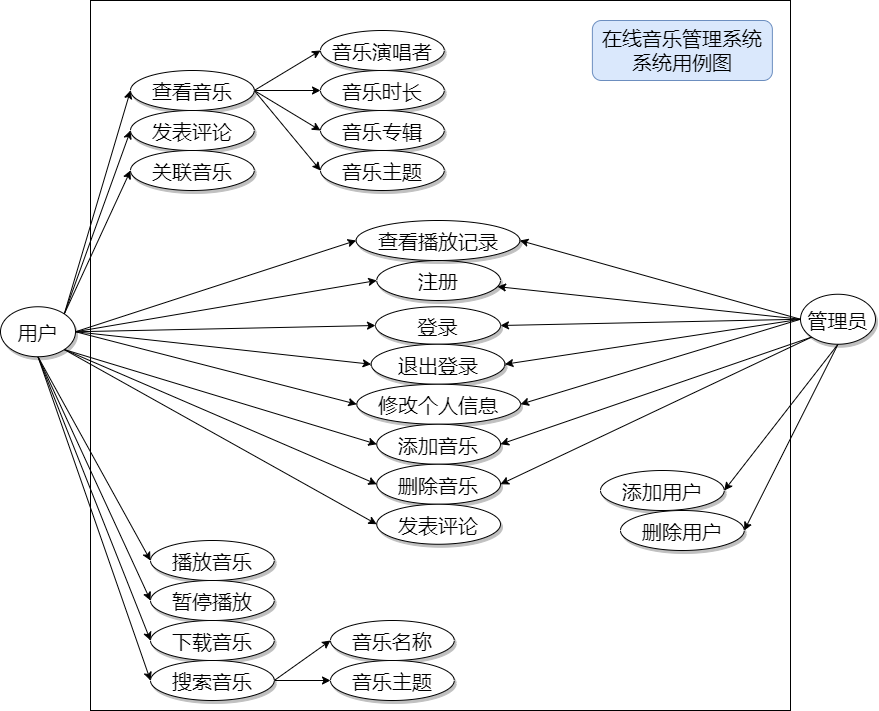

The diagram above was exported from draw.io. Its source (the exported page's mxGraphModel, read from the mxfile embedded in the PNG):
<mxGraphModel dx="904" dy="614" grid="1" gridSize="10" guides="1" tooltips="1" connect="1" arrows="1" fold="1" page="1" pageScale="1" pageWidth="1100" pageHeight="850" background="#ffffff" math="0" shadow="0">
  <root>
    <mxCell id="0" />
    <mxCell id="1" parent="0" />
    <mxCell id="veOpRhmT--1ajgp0WGIu-60" value="" style="rounded=0;whiteSpace=wrap;html=1;" vertex="1" parent="1">
      <mxGeometry x="180" y="30" width="700" height="710" as="geometry" />
    </mxCell>
    <mxCell id="1ea317790d2ca983-6" value="&lt;span&gt;&lt;font style=&quot;font-size: 20px&quot;&gt;登录&lt;/font&gt;&lt;/span&gt;" style="ellipse;whiteSpace=wrap;html=1;rounded=0;shadow=1;comic=0;labelBackgroundColor=none;strokeWidth=1;fontFamily=Verdana;fontSize=12;align=center;" parent="1" vertex="1">
      <mxGeometry x="465" y="336.25" width="125" height="37.5" as="geometry" />
    </mxCell>
    <mxCell id="1ea317790d2ca983-7" value="&lt;span&gt;&lt;font style=&quot;font-size: 20px&quot;&gt;注册&lt;/font&gt;&lt;/span&gt;" style="ellipse;whiteSpace=wrap;html=1;rounded=0;shadow=1;comic=0;labelBackgroundColor=none;strokeWidth=1;fontFamily=Verdana;fontSize=12;align=center;" parent="1" vertex="1">
      <mxGeometry x="466.25" y="290" width="123.75" height="40" as="geometry" />
    </mxCell>
    <mxCell id="1ea317790d2ca983-8" value="&lt;font style=&quot;font-size: 20px&quot;&gt;退出登录&lt;/font&gt;" style="ellipse;whiteSpace=wrap;html=1;rounded=0;shadow=1;comic=0;labelBackgroundColor=none;strokeWidth=1;fontFamily=Verdana;fontSize=12;align=center;" parent="1" vertex="1">
      <mxGeometry x="460.63" y="373.75" width="133.75" height="40" as="geometry" />
    </mxCell>
    <mxCell id="veOpRhmT--1ajgp0WGIu-19" style="edgeStyle=none;rounded=0;orthogonalLoop=1;jettySize=auto;html=1;exitX=1;exitY=0.5;exitDx=0;exitDy=0;entryX=0;entryY=0.5;entryDx=0;entryDy=0;" edge="1" parent="1" source="veOpRhmT--1ajgp0WGIu-2" target="1ea317790d2ca983-7">
      <mxGeometry relative="1" as="geometry" />
    </mxCell>
    <mxCell id="veOpRhmT--1ajgp0WGIu-20" style="edgeStyle=none;rounded=0;orthogonalLoop=1;jettySize=auto;html=1;exitX=1;exitY=0.5;exitDx=0;exitDy=0;entryX=0;entryY=0.5;entryDx=0;entryDy=0;" edge="1" parent="1" source="veOpRhmT--1ajgp0WGIu-2" target="1ea317790d2ca983-6">
      <mxGeometry relative="1" as="geometry" />
    </mxCell>
    <mxCell id="veOpRhmT--1ajgp0WGIu-21" style="edgeStyle=none;rounded=0;orthogonalLoop=1;jettySize=auto;html=1;exitX=1;exitY=0.5;exitDx=0;exitDy=0;entryX=0;entryY=0.5;entryDx=0;entryDy=0;" edge="1" parent="1" source="veOpRhmT--1ajgp0WGIu-2" target="1ea317790d2ca983-8">
      <mxGeometry relative="1" as="geometry" />
    </mxCell>
    <mxCell id="veOpRhmT--1ajgp0WGIu-22" style="edgeStyle=none;rounded=0;orthogonalLoop=1;jettySize=auto;html=1;exitX=1;exitY=0.5;exitDx=0;exitDy=0;entryX=0;entryY=0.5;entryDx=0;entryDy=0;" edge="1" parent="1" source="veOpRhmT--1ajgp0WGIu-2" target="veOpRhmT--1ajgp0WGIu-4">
      <mxGeometry relative="1" as="geometry" />
    </mxCell>
    <mxCell id="veOpRhmT--1ajgp0WGIu-24" style="edgeStyle=none;rounded=0;orthogonalLoop=1;jettySize=auto;html=1;exitX=0.5;exitY=1;exitDx=0;exitDy=0;entryX=0;entryY=0.5;entryDx=0;entryDy=0;" edge="1" parent="1" source="veOpRhmT--1ajgp0WGIu-2" target="veOpRhmT--1ajgp0WGIu-17">
      <mxGeometry relative="1" as="geometry" />
    </mxCell>
    <mxCell id="veOpRhmT--1ajgp0WGIu-25" style="edgeStyle=none;rounded=0;orthogonalLoop=1;jettySize=auto;html=1;exitX=0.5;exitY=1;exitDx=0;exitDy=0;entryX=0;entryY=0.5;entryDx=0;entryDy=0;" edge="1" parent="1" source="veOpRhmT--1ajgp0WGIu-2" target="veOpRhmT--1ajgp0WGIu-13">
      <mxGeometry relative="1" as="geometry" />
    </mxCell>
    <mxCell id="veOpRhmT--1ajgp0WGIu-26" style="edgeStyle=none;rounded=0;orthogonalLoop=1;jettySize=auto;html=1;exitX=0.5;exitY=1;exitDx=0;exitDy=0;entryX=0;entryY=0.5;entryDx=0;entryDy=0;" edge="1" parent="1" source="veOpRhmT--1ajgp0WGIu-2" target="veOpRhmT--1ajgp0WGIu-12">
      <mxGeometry relative="1" as="geometry" />
    </mxCell>
    <mxCell id="veOpRhmT--1ajgp0WGIu-27" style="edgeStyle=none;rounded=0;orthogonalLoop=1;jettySize=auto;html=1;exitX=0.5;exitY=1;exitDx=0;exitDy=0;entryX=0;entryY=0.5;entryDx=0;entryDy=0;" edge="1" parent="1" source="veOpRhmT--1ajgp0WGIu-2" target="veOpRhmT--1ajgp0WGIu-11">
      <mxGeometry relative="1" as="geometry" />
    </mxCell>
    <mxCell id="veOpRhmT--1ajgp0WGIu-28" style="edgeStyle=none;rounded=0;orthogonalLoop=1;jettySize=auto;html=1;exitX=1;exitY=0;exitDx=0;exitDy=0;entryX=0;entryY=0.5;entryDx=0;entryDy=0;" edge="1" parent="1" source="veOpRhmT--1ajgp0WGIu-2" target="veOpRhmT--1ajgp0WGIu-16">
      <mxGeometry relative="1" as="geometry" />
    </mxCell>
    <mxCell id="veOpRhmT--1ajgp0WGIu-29" style="edgeStyle=none;rounded=0;orthogonalLoop=1;jettySize=auto;html=1;exitX=1;exitY=0;exitDx=0;exitDy=0;entryX=0;entryY=0.5;entryDx=0;entryDy=0;" edge="1" parent="1" source="veOpRhmT--1ajgp0WGIu-2" target="veOpRhmT--1ajgp0WGIu-15">
      <mxGeometry relative="1" as="geometry" />
    </mxCell>
    <mxCell id="veOpRhmT--1ajgp0WGIu-30" style="edgeStyle=none;rounded=0;orthogonalLoop=1;jettySize=auto;html=1;exitX=1;exitY=0;exitDx=0;exitDy=0;entryX=0;entryY=0.5;entryDx=0;entryDy=0;" edge="1" parent="1" source="veOpRhmT--1ajgp0WGIu-2" target="veOpRhmT--1ajgp0WGIu-14">
      <mxGeometry relative="1" as="geometry" />
    </mxCell>
    <mxCell id="veOpRhmT--1ajgp0WGIu-39" style="edgeStyle=none;rounded=0;orthogonalLoop=1;jettySize=auto;html=1;exitX=1;exitY=0.5;exitDx=0;exitDy=0;entryX=0;entryY=0.5;entryDx=0;entryDy=0;" edge="1" parent="1" source="veOpRhmT--1ajgp0WGIu-2" target="veOpRhmT--1ajgp0WGIu-5">
      <mxGeometry relative="1" as="geometry" />
    </mxCell>
    <mxCell id="veOpRhmT--1ajgp0WGIu-43" style="edgeStyle=none;rounded=0;orthogonalLoop=1;jettySize=auto;html=1;exitX=1;exitY=1;exitDx=0;exitDy=0;entryX=0;entryY=0.5;entryDx=0;entryDy=0;" edge="1" parent="1" source="veOpRhmT--1ajgp0WGIu-2" target="veOpRhmT--1ajgp0WGIu-40">
      <mxGeometry relative="1" as="geometry" />
    </mxCell>
    <mxCell id="veOpRhmT--1ajgp0WGIu-44" style="edgeStyle=none;rounded=0;orthogonalLoop=1;jettySize=auto;html=1;exitX=1;exitY=1;exitDx=0;exitDy=0;entryX=0;entryY=0.5;entryDx=0;entryDy=0;" edge="1" parent="1" source="veOpRhmT--1ajgp0WGIu-2" target="veOpRhmT--1ajgp0WGIu-41">
      <mxGeometry relative="1" as="geometry" />
    </mxCell>
    <mxCell id="veOpRhmT--1ajgp0WGIu-45" style="edgeStyle=none;rounded=0;orthogonalLoop=1;jettySize=auto;html=1;exitX=1;exitY=1;exitDx=0;exitDy=0;entryX=0;entryY=0.5;entryDx=0;entryDy=0;" edge="1" parent="1" source="veOpRhmT--1ajgp0WGIu-2" target="veOpRhmT--1ajgp0WGIu-42">
      <mxGeometry relative="1" as="geometry">
        <mxPoint x="469.9999999999998" y="599.9999999999998" as="targetPoint" />
      </mxGeometry>
    </mxCell>
    <mxCell id="veOpRhmT--1ajgp0WGIu-2" value="&lt;font style=&quot;font-size: 20px&quot;&gt;用户&lt;/font&gt;" style="ellipse;whiteSpace=wrap;html=1;rounded=0;shadow=1;comic=0;labelBackgroundColor=none;strokeWidth=1;fontFamily=Verdana;fontSize=12;align=center;" vertex="1" parent="1">
      <mxGeometry x="90" y="336.25" width="75" height="50" as="geometry" />
    </mxCell>
    <mxCell id="veOpRhmT--1ajgp0WGIu-6" style="rounded=0;orthogonalLoop=1;jettySize=auto;html=1;exitX=0;exitY=0.5;exitDx=0;exitDy=0;" edge="1" parent="1" source="veOpRhmT--1ajgp0WGIu-3" target="1ea317790d2ca983-7">
      <mxGeometry relative="1" as="geometry" />
    </mxCell>
    <mxCell id="veOpRhmT--1ajgp0WGIu-7" style="edgeStyle=none;rounded=0;orthogonalLoop=1;jettySize=auto;html=1;exitX=0;exitY=0.5;exitDx=0;exitDy=0;entryX=1;entryY=0.5;entryDx=0;entryDy=0;" edge="1" parent="1" source="veOpRhmT--1ajgp0WGIu-3" target="1ea317790d2ca983-6">
      <mxGeometry relative="1" as="geometry" />
    </mxCell>
    <mxCell id="veOpRhmT--1ajgp0WGIu-8" style="edgeStyle=none;rounded=0;orthogonalLoop=1;jettySize=auto;html=1;exitX=0;exitY=0.5;exitDx=0;exitDy=0;entryX=1;entryY=0.5;entryDx=0;entryDy=0;" edge="1" parent="1" source="veOpRhmT--1ajgp0WGIu-3" target="1ea317790d2ca983-8">
      <mxGeometry relative="1" as="geometry" />
    </mxCell>
    <mxCell id="veOpRhmT--1ajgp0WGIu-9" style="edgeStyle=none;rounded=0;orthogonalLoop=1;jettySize=auto;html=1;exitX=0;exitY=0.5;exitDx=0;exitDy=0;entryX=1;entryY=0.5;entryDx=0;entryDy=0;" edge="1" parent="1" source="veOpRhmT--1ajgp0WGIu-3" target="veOpRhmT--1ajgp0WGIu-4">
      <mxGeometry relative="1" as="geometry" />
    </mxCell>
    <mxCell id="veOpRhmT--1ajgp0WGIu-10" style="edgeStyle=none;rounded=0;orthogonalLoop=1;jettySize=auto;html=1;exitX=0;exitY=0.5;exitDx=0;exitDy=0;entryX=1;entryY=0.5;entryDx=0;entryDy=0;" edge="1" parent="1" source="veOpRhmT--1ajgp0WGIu-3" target="veOpRhmT--1ajgp0WGIu-5">
      <mxGeometry relative="1" as="geometry" />
    </mxCell>
    <mxCell id="veOpRhmT--1ajgp0WGIu-46" style="edgeStyle=none;rounded=0;orthogonalLoop=1;jettySize=auto;html=1;exitX=0;exitY=1;exitDx=0;exitDy=0;entryX=1;entryY=0.5;entryDx=0;entryDy=0;" edge="1" parent="1" source="veOpRhmT--1ajgp0WGIu-3" target="veOpRhmT--1ajgp0WGIu-40">
      <mxGeometry relative="1" as="geometry" />
    </mxCell>
    <mxCell id="veOpRhmT--1ajgp0WGIu-47" style="edgeStyle=none;rounded=0;orthogonalLoop=1;jettySize=auto;html=1;exitX=0;exitY=1;exitDx=0;exitDy=0;entryX=1;entryY=0.5;entryDx=0;entryDy=0;" edge="1" parent="1" source="veOpRhmT--1ajgp0WGIu-3" target="veOpRhmT--1ajgp0WGIu-41">
      <mxGeometry relative="1" as="geometry" />
    </mxCell>
    <mxCell id="veOpRhmT--1ajgp0WGIu-50" style="edgeStyle=none;rounded=0;orthogonalLoop=1;jettySize=auto;html=1;exitX=0.5;exitY=1;exitDx=0;exitDy=0;entryX=1;entryY=0.5;entryDx=0;entryDy=0;" edge="1" parent="1" source="veOpRhmT--1ajgp0WGIu-3" target="veOpRhmT--1ajgp0WGIu-48">
      <mxGeometry relative="1" as="geometry" />
    </mxCell>
    <mxCell id="veOpRhmT--1ajgp0WGIu-51" style="edgeStyle=none;rounded=0;orthogonalLoop=1;jettySize=auto;html=1;exitX=0.5;exitY=1;exitDx=0;exitDy=0;entryX=1;entryY=0.5;entryDx=0;entryDy=0;" edge="1" parent="1" source="veOpRhmT--1ajgp0WGIu-3" target="veOpRhmT--1ajgp0WGIu-49">
      <mxGeometry relative="1" as="geometry" />
    </mxCell>
    <mxCell id="veOpRhmT--1ajgp0WGIu-3" value="&lt;font style=&quot;font-size: 20px&quot;&gt;管理员&lt;/font&gt;" style="ellipse;whiteSpace=wrap;html=1;rounded=0;shadow=1;comic=0;labelBackgroundColor=none;strokeWidth=1;fontFamily=Verdana;fontSize=12;align=center;" vertex="1" parent="1">
      <mxGeometry x="890" y="323.75" width="75" height="50" as="geometry" />
    </mxCell>
    <mxCell id="veOpRhmT--1ajgp0WGIu-4" value="&lt;font style=&quot;font-size: 20px&quot;&gt;修改个人信息&lt;/font&gt;" style="ellipse;whiteSpace=wrap;html=1;rounded=0;shadow=1;comic=0;labelBackgroundColor=none;strokeWidth=1;fontFamily=Verdana;fontSize=12;align=center;" vertex="1" parent="1">
      <mxGeometry x="446.25" y="413.75" width="163.75" height="40" as="geometry" />
    </mxCell>
    <mxCell id="veOpRhmT--1ajgp0WGIu-5" value="&lt;span style=&quot;font-size: 20px&quot;&gt;查看播放记录&lt;/span&gt;" style="ellipse;whiteSpace=wrap;html=1;rounded=0;shadow=1;comic=0;labelBackgroundColor=none;strokeWidth=1;fontFamily=Verdana;fontSize=12;align=center;" vertex="1" parent="1">
      <mxGeometry x="445.63" y="250" width="163.75" height="40" as="geometry" />
    </mxCell>
    <mxCell id="veOpRhmT--1ajgp0WGIu-11" value="&lt;span&gt;&lt;font style=&quot;font-size: 20px&quot;&gt;播放音乐&lt;/font&gt;&lt;/span&gt;" style="ellipse;whiteSpace=wrap;html=1;rounded=0;shadow=1;comic=0;labelBackgroundColor=none;strokeWidth=1;fontFamily=Verdana;fontSize=12;align=center;" vertex="1" parent="1">
      <mxGeometry x="240" y="570" width="123.75" height="40" as="geometry" />
    </mxCell>
    <mxCell id="veOpRhmT--1ajgp0WGIu-12" value="&lt;span&gt;&lt;font style=&quot;font-size: 20px&quot;&gt;暂停播放&lt;/font&gt;&lt;/span&gt;" style="ellipse;whiteSpace=wrap;html=1;rounded=0;shadow=1;comic=0;labelBackgroundColor=none;strokeWidth=1;fontFamily=Verdana;fontSize=12;align=center;" vertex="1" parent="1">
      <mxGeometry x="240" y="610" width="123.75" height="40" as="geometry" />
    </mxCell>
    <mxCell id="veOpRhmT--1ajgp0WGIu-13" value="&lt;span&gt;&lt;font style=&quot;font-size: 20px&quot;&gt;下载音乐&lt;/font&gt;&lt;/span&gt;" style="ellipse;whiteSpace=wrap;html=1;rounded=0;shadow=1;comic=0;labelBackgroundColor=none;strokeWidth=1;fontFamily=Verdana;fontSize=12;align=center;" vertex="1" parent="1">
      <mxGeometry x="240" y="650" width="123.75" height="40" as="geometry" />
    </mxCell>
    <mxCell id="veOpRhmT--1ajgp0WGIu-35" style="edgeStyle=none;rounded=0;orthogonalLoop=1;jettySize=auto;html=1;exitX=1;exitY=0.5;exitDx=0;exitDy=0;entryX=0;entryY=0.5;entryDx=0;entryDy=0;" edge="1" parent="1" source="veOpRhmT--1ajgp0WGIu-14" target="veOpRhmT--1ajgp0WGIu-31">
      <mxGeometry relative="1" as="geometry" />
    </mxCell>
    <mxCell id="veOpRhmT--1ajgp0WGIu-36" style="edgeStyle=none;rounded=0;orthogonalLoop=1;jettySize=auto;html=1;exitX=1;exitY=0.5;exitDx=0;exitDy=0;entryX=0;entryY=0.5;entryDx=0;entryDy=0;" edge="1" parent="1" source="veOpRhmT--1ajgp0WGIu-14" target="veOpRhmT--1ajgp0WGIu-32">
      <mxGeometry relative="1" as="geometry" />
    </mxCell>
    <mxCell id="veOpRhmT--1ajgp0WGIu-37" style="edgeStyle=none;rounded=0;orthogonalLoop=1;jettySize=auto;html=1;exitX=1;exitY=0.5;exitDx=0;exitDy=0;entryX=0;entryY=0.5;entryDx=0;entryDy=0;" edge="1" parent="1" source="veOpRhmT--1ajgp0WGIu-14" target="veOpRhmT--1ajgp0WGIu-33">
      <mxGeometry relative="1" as="geometry" />
    </mxCell>
    <mxCell id="veOpRhmT--1ajgp0WGIu-38" style="edgeStyle=none;rounded=0;orthogonalLoop=1;jettySize=auto;html=1;exitX=1;exitY=0.5;exitDx=0;exitDy=0;entryX=0;entryY=0.5;entryDx=0;entryDy=0;" edge="1" parent="1" source="veOpRhmT--1ajgp0WGIu-14" target="veOpRhmT--1ajgp0WGIu-34">
      <mxGeometry relative="1" as="geometry" />
    </mxCell>
    <mxCell id="veOpRhmT--1ajgp0WGIu-14" value="&lt;span&gt;&lt;font style=&quot;font-size: 20px&quot;&gt;查看音乐&lt;/font&gt;&lt;/span&gt;" style="ellipse;whiteSpace=wrap;html=1;rounded=0;shadow=1;comic=0;labelBackgroundColor=none;strokeWidth=1;fontFamily=Verdana;fontSize=12;align=center;" vertex="1" parent="1">
      <mxGeometry x="220" y="100" width="123.75" height="40" as="geometry" />
    </mxCell>
    <mxCell id="veOpRhmT--1ajgp0WGIu-15" value="&lt;span&gt;&lt;font style=&quot;font-size: 20px&quot;&gt;发表评论&lt;/font&gt;&lt;/span&gt;" style="ellipse;whiteSpace=wrap;html=1;rounded=0;shadow=1;comic=0;labelBackgroundColor=none;strokeWidth=1;fontFamily=Verdana;fontSize=12;align=center;" vertex="1" parent="1">
      <mxGeometry x="220" y="140" width="123.75" height="40" as="geometry" />
    </mxCell>
    <mxCell id="veOpRhmT--1ajgp0WGIu-16" value="&lt;span style=&quot;font-size: 20px&quot;&gt;关联音乐&lt;/span&gt;" style="ellipse;whiteSpace=wrap;html=1;rounded=0;shadow=1;comic=0;labelBackgroundColor=none;strokeWidth=1;fontFamily=Verdana;fontSize=12;align=center;" vertex="1" parent="1">
      <mxGeometry x="220" y="180" width="123.75" height="40" as="geometry" />
    </mxCell>
    <mxCell id="veOpRhmT--1ajgp0WGIu-57" style="edgeStyle=none;rounded=0;orthogonalLoop=1;jettySize=auto;html=1;exitX=1;exitY=0.5;exitDx=0;exitDy=0;entryX=0;entryY=0.5;entryDx=0;entryDy=0;" edge="1" parent="1" source="veOpRhmT--1ajgp0WGIu-17" target="veOpRhmT--1ajgp0WGIu-54">
      <mxGeometry relative="1" as="geometry" />
    </mxCell>
    <mxCell id="veOpRhmT--1ajgp0WGIu-58" style="edgeStyle=none;rounded=0;orthogonalLoop=1;jettySize=auto;html=1;exitX=1;exitY=0.5;exitDx=0;exitDy=0;entryX=0;entryY=0.5;entryDx=0;entryDy=0;" edge="1" parent="1" source="veOpRhmT--1ajgp0WGIu-17" target="veOpRhmT--1ajgp0WGIu-55">
      <mxGeometry relative="1" as="geometry" />
    </mxCell>
    <mxCell id="veOpRhmT--1ajgp0WGIu-17" value="&lt;span&gt;&lt;font style=&quot;font-size: 20px&quot;&gt;搜索音乐&lt;/font&gt;&lt;/span&gt;" style="ellipse;whiteSpace=wrap;html=1;rounded=0;shadow=1;comic=0;labelBackgroundColor=none;strokeWidth=1;fontFamily=Verdana;fontSize=12;align=center;" vertex="1" parent="1">
      <mxGeometry x="240" y="690" width="123.75" height="40" as="geometry" />
    </mxCell>
    <mxCell id="veOpRhmT--1ajgp0WGIu-31" value="&lt;span&gt;&lt;font style=&quot;font-size: 20px&quot;&gt;音乐演唱者&lt;/font&gt;&lt;/span&gt;" style="ellipse;whiteSpace=wrap;html=1;rounded=0;shadow=1;comic=0;labelBackgroundColor=none;strokeWidth=1;fontFamily=Verdana;fontSize=12;align=center;" vertex="1" parent="1">
      <mxGeometry x="410" y="60" width="123.75" height="40" as="geometry" />
    </mxCell>
    <mxCell id="veOpRhmT--1ajgp0WGIu-32" value="&lt;span&gt;&lt;font style=&quot;font-size: 20px&quot;&gt;音乐时长&lt;/font&gt;&lt;/span&gt;" style="ellipse;whiteSpace=wrap;html=1;rounded=0;shadow=1;comic=0;labelBackgroundColor=none;strokeWidth=1;fontFamily=Verdana;fontSize=12;align=center;" vertex="1" parent="1">
      <mxGeometry x="410" y="100" width="123.75" height="40" as="geometry" />
    </mxCell>
    <mxCell id="veOpRhmT--1ajgp0WGIu-33" value="&lt;span&gt;&lt;font style=&quot;font-size: 20px&quot;&gt;音乐专辑&lt;/font&gt;&lt;/span&gt;" style="ellipse;whiteSpace=wrap;html=1;rounded=0;shadow=1;comic=0;labelBackgroundColor=none;strokeWidth=1;fontFamily=Verdana;fontSize=12;align=center;" vertex="1" parent="1">
      <mxGeometry x="410" y="140" width="123.75" height="40" as="geometry" />
    </mxCell>
    <mxCell id="veOpRhmT--1ajgp0WGIu-34" value="&lt;span&gt;&lt;font style=&quot;font-size: 20px&quot;&gt;音乐主题&lt;/font&gt;&lt;/span&gt;" style="ellipse;whiteSpace=wrap;html=1;rounded=0;shadow=1;comic=0;labelBackgroundColor=none;strokeWidth=1;fontFamily=Verdana;fontSize=12;align=center;" vertex="1" parent="1">
      <mxGeometry x="410" y="180" width="123.75" height="40" as="geometry" />
    </mxCell>
    <mxCell id="veOpRhmT--1ajgp0WGIu-40" value="&lt;span&gt;&lt;font style=&quot;font-size: 20px&quot;&gt;添加音乐&lt;/font&gt;&lt;/span&gt;" style="ellipse;whiteSpace=wrap;html=1;rounded=0;shadow=1;comic=0;labelBackgroundColor=none;strokeWidth=1;fontFamily=Verdana;fontSize=12;align=center;" vertex="1" parent="1">
      <mxGeometry x="466.25" y="453.75" width="123.75" height="40" as="geometry" />
    </mxCell>
    <mxCell id="veOpRhmT--1ajgp0WGIu-41" value="&lt;span&gt;&lt;font style=&quot;font-size: 20px&quot;&gt;删除音乐&lt;/font&gt;&lt;/span&gt;" style="ellipse;whiteSpace=wrap;html=1;rounded=0;shadow=1;comic=0;labelBackgroundColor=none;strokeWidth=1;fontFamily=Verdana;fontSize=12;align=center;" vertex="1" parent="1">
      <mxGeometry x="466.25" y="493.75" width="123.75" height="40" as="geometry" />
    </mxCell>
    <mxCell id="veOpRhmT--1ajgp0WGIu-42" value="&lt;span style=&quot;font-size: 20px&quot;&gt;发表评论&lt;/span&gt;" style="ellipse;whiteSpace=wrap;html=1;rounded=0;shadow=1;comic=0;labelBackgroundColor=none;strokeWidth=1;fontFamily=Verdana;fontSize=12;align=center;" vertex="1" parent="1">
      <mxGeometry x="466.25" y="533.75" width="123.75" height="40" as="geometry" />
    </mxCell>
    <mxCell id="veOpRhmT--1ajgp0WGIu-48" value="&lt;span style=&quot;font-size: 20px&quot;&gt;添加用户&lt;/span&gt;" style="ellipse;whiteSpace=wrap;html=1;rounded=0;shadow=1;comic=0;labelBackgroundColor=none;strokeWidth=1;fontFamily=Verdana;fontSize=12;align=center;" vertex="1" parent="1">
      <mxGeometry x="690" y="500" width="123.75" height="40" as="geometry" />
    </mxCell>
    <mxCell id="veOpRhmT--1ajgp0WGIu-49" value="&lt;span style=&quot;font-size: 20px&quot;&gt;删除用户&lt;/span&gt;" style="ellipse;whiteSpace=wrap;html=1;rounded=0;shadow=1;comic=0;labelBackgroundColor=none;strokeWidth=1;fontFamily=Verdana;fontSize=12;align=center;" vertex="1" parent="1">
      <mxGeometry x="710" y="540" width="123.75" height="40" as="geometry" />
    </mxCell>
    <mxCell id="veOpRhmT--1ajgp0WGIu-52" value="&lt;font style=&quot;font-size: 20px&quot;&gt;在线音乐管理系统&lt;br&gt;系统用例图&lt;br&gt;&lt;/font&gt;" style="rounded=1;whiteSpace=wrap;html=1;fillColor=#dae8fc;strokeColor=#6c8ebf;" vertex="1" parent="1">
      <mxGeometry x="681.88" y="50" width="180" height="60" as="geometry" />
    </mxCell>
    <mxCell id="veOpRhmT--1ajgp0WGIu-54" value="&lt;span&gt;&lt;font style=&quot;font-size: 20px&quot;&gt;音乐名称&lt;/font&gt;&lt;/span&gt;" style="ellipse;whiteSpace=wrap;html=1;rounded=0;shadow=1;comic=0;labelBackgroundColor=none;strokeWidth=1;fontFamily=Verdana;fontSize=12;align=center;" vertex="1" parent="1">
      <mxGeometry x="420" y="650" width="123.75" height="40" as="geometry" />
    </mxCell>
    <mxCell id="veOpRhmT--1ajgp0WGIu-55" value="&lt;span&gt;&lt;font style=&quot;font-size: 20px&quot;&gt;音乐主题&lt;/font&gt;&lt;/span&gt;" style="ellipse;whiteSpace=wrap;html=1;rounded=0;shadow=1;comic=0;labelBackgroundColor=none;strokeWidth=1;fontFamily=Verdana;fontSize=12;align=center;" vertex="1" parent="1">
      <mxGeometry x="420" y="690" width="123.75" height="40" as="geometry" />
    </mxCell>
  </root>
</mxGraphModel>